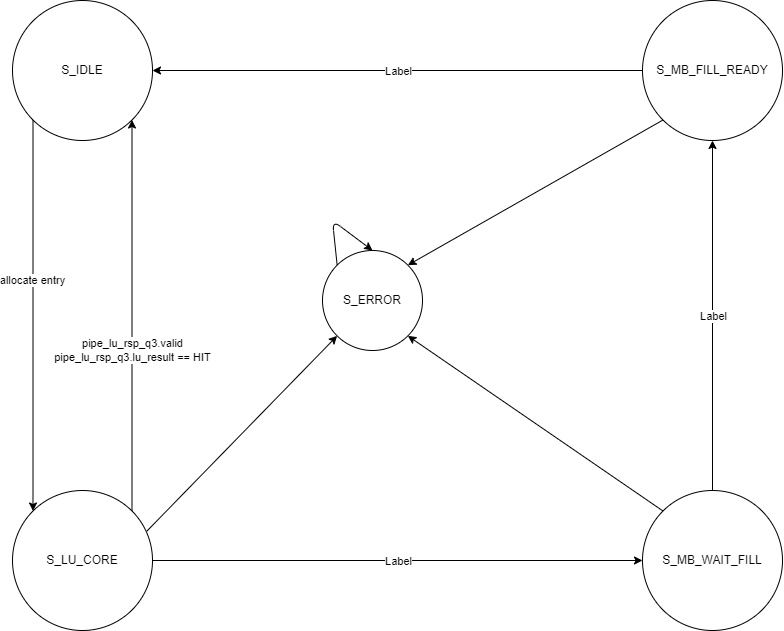

The diagram above was exported from draw.io. Its source (the exported page's mxGraphModel, read from the mxfile embedded in the PNG):
<mxGraphModel dx="1513" dy="695" grid="1" gridSize="10" guides="1" tooltips="1" connect="1" arrows="1" fold="1" page="1" pageScale="1" pageWidth="850" pageHeight="1100" math="0" shadow="0">
  <root>
    <mxCell id="0" />
    <mxCell id="1" parent="0" />
    <mxCell id="3" value="S_IDLE" style="ellipse;whiteSpace=wrap;html=1;aspect=fixed;" vertex="1" parent="1">
      <mxGeometry x="40" y="40" width="140" height="140" as="geometry" />
    </mxCell>
    <mxCell id="24" style="edgeStyle=none;html=1;exitX=0.96;exitY=0.29;exitDx=0;exitDy=0;exitPerimeter=0;entryX=0;entryY=1;entryDx=0;entryDy=0;" edge="1" parent="1" source="4" target="7">
      <mxGeometry relative="1" as="geometry" />
    </mxCell>
    <mxCell id="4" value="S_LU_CORE" style="ellipse;whiteSpace=wrap;html=1;aspect=fixed;points=[[0,0.5,0,0,0],[0.15,0.15,0,0,0],[0.15,0.85,0,0,0],[0.5,0,0,0,0],[0.5,1,0,0,0],[0.85,0.15,0,0,0],[0.85,0.85,0,0,0],[0.96,0.29,0,0,0],[1,0.5,0,0,0]];" vertex="1" parent="1">
      <mxGeometry x="40" y="530" width="140" height="140" as="geometry" />
    </mxCell>
    <mxCell id="23" style="edgeStyle=none;html=1;exitX=0;exitY=0;exitDx=0;exitDy=0;entryX=1;entryY=1;entryDx=0;entryDy=0;" edge="1" parent="1" source="5" target="7">
      <mxGeometry relative="1" as="geometry" />
    </mxCell>
    <mxCell id="5" value="S_MB_WAIT_FILL" style="ellipse;whiteSpace=wrap;html=1;aspect=fixed;" vertex="1" parent="1">
      <mxGeometry x="670" y="530" width="140" height="140" as="geometry" />
    </mxCell>
    <mxCell id="22" style="edgeStyle=none;html=1;exitX=0;exitY=1;exitDx=0;exitDy=0;entryX=1;entryY=0;entryDx=0;entryDy=0;" edge="1" parent="1" source="6" target="7">
      <mxGeometry relative="1" as="geometry" />
    </mxCell>
    <mxCell id="6" value="S_MB_FILL_READY" style="ellipse;whiteSpace=wrap;html=1;aspect=fixed;" vertex="1" parent="1">
      <mxGeometry x="670" y="40" width="140" height="140" as="geometry" />
    </mxCell>
    <mxCell id="7" value="S_ERROR" style="ellipse;whiteSpace=wrap;html=1;aspect=fixed;" vertex="1" parent="1">
      <mxGeometry x="350" y="290" width="100" height="100" as="geometry" />
    </mxCell>
    <mxCell id="8" value="" style="endArrow=classic;html=1;entryX=1;entryY=1;entryDx=0;entryDy=0;exitX=1;exitY=0;exitDx=0;exitDy=0;" edge="1" parent="1" source="4" target="3">
      <mxGeometry relative="1" as="geometry">
        <mxPoint x="200" y="330" as="sourcePoint" />
        <mxPoint x="300" y="330" as="targetPoint" />
      </mxGeometry>
    </mxCell>
    <mxCell id="9" value="pipe_lu_rsp_q3.valid&lt;br&gt;pipe_lu_rsp_q3.lu_result == HIT" style="edgeLabel;resizable=0;html=1;align=center;verticalAlign=middle;" connectable="0" vertex="1" parent="8">
      <mxGeometry relative="1" as="geometry">
        <mxPoint y="35" as="offset" />
      </mxGeometry>
    </mxCell>
    <mxCell id="10" value="allocate entry" style="endArrow=classic;html=1;entryX=0;entryY=0;entryDx=0;entryDy=0;exitX=0;exitY=1;exitDx=0;exitDy=0;" edge="1" parent="1" source="3" target="4">
      <mxGeometry x="-0.179" y="-1" relative="1" as="geometry">
        <mxPoint x="199.49747468306168" y="390.5025253169383" as="sourcePoint" />
        <mxPoint x="199.49747468306168" y="159.49747468306157" as="targetPoint" />
        <mxPoint as="offset" />
      </mxGeometry>
    </mxCell>
    <mxCell id="12" value="" style="endArrow=classic;html=1;exitX=1;exitY=0.5;exitDx=0;exitDy=0;" edge="1" parent="1" source="4" target="5">
      <mxGeometry relative="1" as="geometry">
        <mxPoint x="370.00252531693855" y="469.99747468306157" as="sourcePoint" />
        <mxPoint x="370.00252531693855" y="701.0025253169383" as="targetPoint" />
      </mxGeometry>
    </mxCell>
    <mxCell id="13" value="Label" style="edgeLabel;resizable=0;html=1;align=center;verticalAlign=middle;" connectable="0" vertex="1" parent="12">
      <mxGeometry relative="1" as="geometry" />
    </mxCell>
    <mxCell id="14" value="" style="endArrow=classic;html=1;exitX=0.5;exitY=0;exitDx=0;exitDy=0;entryX=0.5;entryY=1;entryDx=0;entryDy=0;" edge="1" parent="1" source="5" target="6">
      <mxGeometry relative="1" as="geometry">
        <mxPoint x="220.00000000000227" y="440" as="sourcePoint" />
        <mxPoint x="435" y="440" as="targetPoint" />
      </mxGeometry>
    </mxCell>
    <mxCell id="15" value="Label" style="edgeLabel;resizable=0;html=1;align=center;verticalAlign=middle;" connectable="0" vertex="1" parent="14">
      <mxGeometry relative="1" as="geometry" />
    </mxCell>
    <mxCell id="16" value="" style="endArrow=classic;html=1;exitX=0;exitY=0.5;exitDx=0;exitDy=0;entryX=1;entryY=0.5;entryDx=0;entryDy=0;" edge="1" parent="1" source="6" target="3">
      <mxGeometry relative="1" as="geometry">
        <mxPoint x="505" y="370" as="sourcePoint" />
        <mxPoint x="260" y="160" as="targetPoint" />
      </mxGeometry>
    </mxCell>
    <mxCell id="17" value="Label" style="edgeLabel;resizable=0;html=1;align=center;verticalAlign=middle;" connectable="0" vertex="1" parent="16">
      <mxGeometry relative="1" as="geometry" />
    </mxCell>
    <mxCell id="21" style="edgeStyle=none;html=1;exitX=0;exitY=0;exitDx=0;exitDy=0;entryX=0.5;entryY=0;entryDx=0;entryDy=0;" edge="1" parent="1" source="7" target="7">
      <mxGeometry relative="1" as="geometry">
        <Array as="points">
          <mxPoint x="360" y="260" />
        </Array>
      </mxGeometry>
    </mxCell>
  </root>
</mxGraphModel>